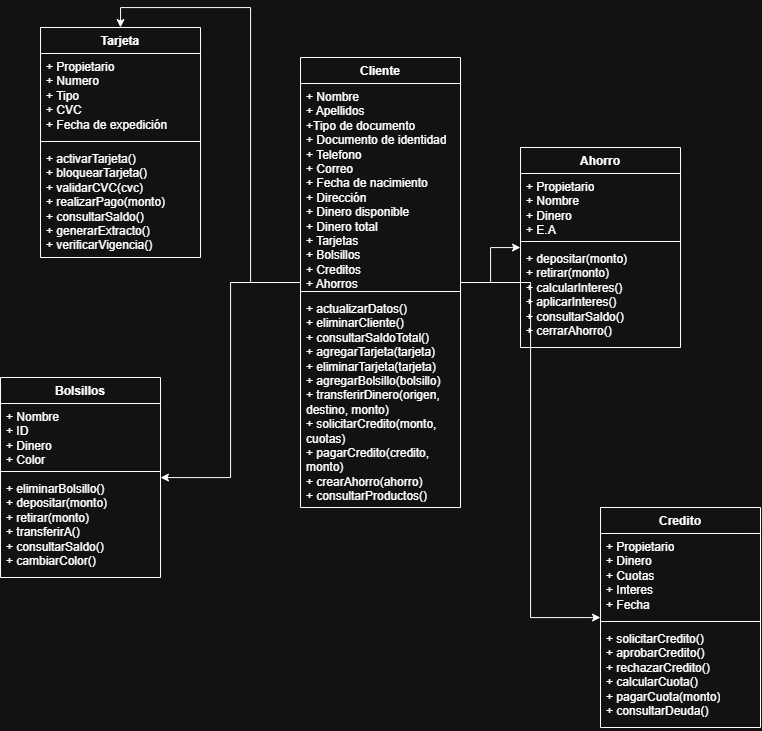

The diagram above was exported from draw.io. Its source (the exported page's mxGraphModel, read from the mxfile embedded in the PNG):
<mxGraphModel dx="1191" dy="1943" grid="1" gridSize="10" guides="1" tooltips="1" connect="1" arrows="1" fold="1" page="1" pageScale="1" pageWidth="827" pageHeight="1169" math="0" shadow="0">
  <root>
    <mxCell id="0" />
    <mxCell id="1" parent="0" />
    <mxCell id="gv8mf0e_aMTCPP4nsAxD-2" edge="1" parent="1" source="osXjktPXerHx9GijvR9j-1" style="edgeStyle=orthogonalEdgeStyle;rounded=0;orthogonalLoop=1;jettySize=auto;html=1;entryX=0.5;entryY=0;entryDx=0;entryDy=0;" target="osXjktPXerHx9GijvR9j-21">
      <mxGeometry relative="1" as="geometry" />
    </mxCell>
    <mxCell id="gv8mf0e_aMTCPP4nsAxD-3" edge="1" parent="1" source="osXjktPXerHx9GijvR9j-1" style="edgeStyle=orthogonalEdgeStyle;rounded=0;orthogonalLoop=1;jettySize=auto;html=1;" target="osXjktPXerHx9GijvR9j-13">
      <mxGeometry relative="1" as="geometry" />
    </mxCell>
    <mxCell id="gv8mf0e_aMTCPP4nsAxD-5" edge="1" parent="1" source="osXjktPXerHx9GijvR9j-1" style="edgeStyle=orthogonalEdgeStyle;rounded=0;orthogonalLoop=1;jettySize=auto;html=1;" target="osXjktPXerHx9GijvR9j-17">
      <mxGeometry relative="1" as="geometry" />
    </mxCell>
    <mxCell id="gv8mf0e_aMTCPP4nsAxD-6" edge="1" parent="1" source="osXjktPXerHx9GijvR9j-1" style="edgeStyle=orthogonalEdgeStyle;rounded=0;orthogonalLoop=1;jettySize=auto;html=1;" target="osXjktPXerHx9GijvR9j-29">
      <mxGeometry relative="1" as="geometry" />
    </mxCell>
    <mxCell id="osXjktPXerHx9GijvR9j-1" parent="1" style="swimlane;fontStyle=1;align=center;verticalAlign=top;childLayout=stackLayout;horizontal=1;startSize=26;horizontalStack=0;resizeParent=1;resizeParentMax=0;resizeLast=0;collapsible=1;marginBottom=0;whiteSpace=wrap;html=1;" value="Cliente" vertex="1">
      <mxGeometry height="450" width="160" x="330" y="-210" as="geometry" />
    </mxCell>
    <mxCell id="osXjktPXerHx9GijvR9j-2" parent="osXjktPXerHx9GijvR9j-1" style="text;strokeColor=none;fillColor=none;align=left;verticalAlign=top;spacingLeft=4;spacingRight=4;overflow=hidden;rotatable=0;points=[[0,0.5],[1,0.5]];portConstraint=eastwest;whiteSpace=wrap;html=1;" value="+ Nombre&lt;div&gt;+ Apellidos&lt;/div&gt;&lt;div&gt;+Tipo de documento&lt;/div&gt;&lt;div&gt;+ Documento de identidad&lt;/div&gt;&lt;div&gt;+ Telefono&lt;/div&gt;&lt;div&gt;+ Correo&lt;/div&gt;&lt;div&gt;+ Fecha de nacimiento&lt;/div&gt;&lt;div&gt;+ Dirección&lt;/div&gt;&lt;div&gt;+ Dinero disponible&lt;/div&gt;&lt;div&gt;+ Dinero total&lt;/div&gt;&lt;div&gt;+ Tarjetas&lt;/div&gt;&lt;div&gt;+ Bolsillos&lt;/div&gt;&lt;div&gt;+ Creditos&lt;/div&gt;&lt;div&gt;+ Ahorros&lt;/div&gt;" vertex="1">
      <mxGeometry height="204" width="160" y="26" as="geometry" />
    </mxCell>
    <mxCell id="osXjktPXerHx9GijvR9j-3" parent="osXjktPXerHx9GijvR9j-1" style="line;strokeWidth=1;fillColor=none;align=left;verticalAlign=middle;spacingTop=-1;spacingLeft=3;spacingRight=3;rotatable=0;labelPosition=right;points=[];portConstraint=eastwest;strokeColor=inherit;" value="" vertex="1">
      <mxGeometry height="8" width="160" y="230" as="geometry" />
    </mxCell>
    <mxCell id="osXjktPXerHx9GijvR9j-4" parent="osXjktPXerHx9GijvR9j-1" style="text;strokeColor=none;fillColor=none;align=left;verticalAlign=top;spacingLeft=4;spacingRight=4;overflow=hidden;rotatable=0;points=[[0,0.5],[1,0.5]];portConstraint=eastwest;whiteSpace=wrap;html=1;" value="&lt;div&gt;+ actualizarDatos()&lt;/div&gt;&lt;div&gt;+ eliminarCliente()&lt;/div&gt;&lt;div&gt;+ consultarSaldoTotal()&lt;/div&gt;&lt;div&gt;+ agregarTarjeta(tarjeta)&lt;/div&gt;&lt;div&gt;+ eliminarTarjeta(tarjeta)&lt;/div&gt;&lt;div&gt;+ agregarBolsillo(bolsillo)&lt;/div&gt;&lt;div&gt;+ transferirDinero(origen, destino, monto)&lt;/div&gt;&lt;div&gt;+ solicitarCredito(monto, cuotas)&lt;/div&gt;&lt;div&gt;+ pagarCredito(credito, monto)&lt;/div&gt;&lt;div&gt;+ crearAhorro(ahorro)&lt;/div&gt;&lt;div&gt;+ consultarProductos()&lt;/div&gt;" vertex="1">
      <mxGeometry height="212" width="160" y="238" as="geometry" />
    </mxCell>
    <mxCell id="osXjktPXerHx9GijvR9j-13" parent="1" style="swimlane;fontStyle=1;align=center;verticalAlign=top;childLayout=stackLayout;horizontal=1;startSize=26;horizontalStack=0;resizeParent=1;resizeParentMax=0;resizeLast=0;collapsible=1;marginBottom=0;whiteSpace=wrap;html=1;" value="Ahorro" vertex="1">
      <mxGeometry height="200" width="160" x="550" y="-120" as="geometry" />
    </mxCell>
    <mxCell id="osXjktPXerHx9GijvR9j-14" parent="osXjktPXerHx9GijvR9j-13" style="text;strokeColor=none;fillColor=none;align=left;verticalAlign=top;spacingLeft=4;spacingRight=4;overflow=hidden;rotatable=0;points=[[0,0.5],[1,0.5]];portConstraint=eastwest;whiteSpace=wrap;html=1;" value="+ Propietario&lt;div&gt;+ Nombre&lt;/div&gt;&lt;div&gt;&lt;div&gt;+ Dinero&lt;/div&gt;&lt;div&gt;+ E.A&lt;/div&gt;&lt;/div&gt;" vertex="1">
      <mxGeometry height="64" width="160" y="26" as="geometry" />
    </mxCell>
    <mxCell id="osXjktPXerHx9GijvR9j-15" parent="osXjktPXerHx9GijvR9j-13" style="line;strokeWidth=1;fillColor=none;align=left;verticalAlign=middle;spacingTop=-1;spacingLeft=3;spacingRight=3;rotatable=0;labelPosition=right;points=[];portConstraint=eastwest;strokeColor=inherit;" value="" vertex="1">
      <mxGeometry height="8" width="160" y="90" as="geometry" />
    </mxCell>
    <mxCell id="osXjktPXerHx9GijvR9j-16" parent="osXjktPXerHx9GijvR9j-13" style="text;strokeColor=none;fillColor=none;align=left;verticalAlign=top;spacingLeft=4;spacingRight=4;overflow=hidden;rotatable=0;points=[[0,0.5],[1,0.5]];portConstraint=eastwest;whiteSpace=wrap;html=1;" value="&lt;div&gt;+ depositar(monto)&lt;/div&gt;&lt;div&gt;+ retirar(monto)&lt;/div&gt;&lt;div&gt;+ calcularInteres()&lt;/div&gt;&lt;div&gt;+ aplicarInteres()&lt;/div&gt;&lt;div&gt;+ consultarSaldo()&lt;/div&gt;&lt;div&gt;+ cerrarAhorro()&lt;/div&gt;" vertex="1">
      <mxGeometry height="102" width="160" y="98" as="geometry" />
    </mxCell>
    <mxCell id="osXjktPXerHx9GijvR9j-17" parent="1" style="swimlane;fontStyle=1;align=center;verticalAlign=top;childLayout=stackLayout;horizontal=1;startSize=26;horizontalStack=0;resizeParent=1;resizeParentMax=0;resizeLast=0;collapsible=1;marginBottom=0;whiteSpace=wrap;html=1;" value="Bolsillos" vertex="1">
      <mxGeometry height="200" width="160" x="30" y="110" as="geometry" />
    </mxCell>
    <mxCell id="osXjktPXerHx9GijvR9j-18" parent="osXjktPXerHx9GijvR9j-17" style="text;strokeColor=none;fillColor=none;align=left;verticalAlign=top;spacingLeft=4;spacingRight=4;overflow=hidden;rotatable=0;points=[[0,0.5],[1,0.5]];portConstraint=eastwest;whiteSpace=wrap;html=1;" value="+ Nombre&lt;div&gt;+ ID&lt;br&gt;&lt;div&gt;&lt;div&gt;+ Dinero&lt;/div&gt;&lt;div&gt;+ Color&lt;/div&gt;&lt;/div&gt;&lt;/div&gt;" vertex="1">
      <mxGeometry height="64" width="160" y="26" as="geometry" />
    </mxCell>
    <mxCell id="osXjktPXerHx9GijvR9j-19" parent="osXjktPXerHx9GijvR9j-17" style="line;strokeWidth=1;fillColor=none;align=left;verticalAlign=middle;spacingTop=-1;spacingLeft=3;spacingRight=3;rotatable=0;labelPosition=right;points=[];portConstraint=eastwest;strokeColor=inherit;" value="" vertex="1">
      <mxGeometry height="8" width="160" y="90" as="geometry" />
    </mxCell>
    <mxCell id="osXjktPXerHx9GijvR9j-20" parent="osXjktPXerHx9GijvR9j-17" style="text;strokeColor=none;fillColor=none;align=left;verticalAlign=top;spacingLeft=4;spacingRight=4;overflow=hidden;rotatable=0;points=[[0,0.5],[1,0.5]];portConstraint=eastwest;whiteSpace=wrap;html=1;" value="&lt;div&gt;+ eliminarBolsillo()&lt;/div&gt;&lt;div&gt;+ depositar(monto)&lt;/div&gt;&lt;div&gt;+ retirar(monto)&lt;/div&gt;&lt;div&gt;+ transferirA()&lt;/div&gt;&lt;div&gt;+ consultarSaldo()&lt;/div&gt;&lt;div&gt;+ cambiarColor()&lt;/div&gt;" vertex="1">
      <mxGeometry height="102" width="160" y="98" as="geometry" />
    </mxCell>
    <mxCell id="osXjktPXerHx9GijvR9j-21" parent="1" style="swimlane;fontStyle=1;align=center;verticalAlign=top;childLayout=stackLayout;horizontal=1;startSize=26;horizontalStack=0;resizeParent=1;resizeParentMax=0;resizeLast=0;collapsible=1;marginBottom=0;whiteSpace=wrap;html=1;" value="Tarjeta" vertex="1">
      <mxGeometry height="230" width="160" x="70" y="-240" as="geometry" />
    </mxCell>
    <mxCell id="osXjktPXerHx9GijvR9j-22" parent="osXjktPXerHx9GijvR9j-21" style="text;strokeColor=none;fillColor=none;align=left;verticalAlign=top;spacingLeft=4;spacingRight=4;overflow=hidden;rotatable=0;points=[[0,0.5],[1,0.5]];portConstraint=eastwest;whiteSpace=wrap;html=1;" value="&lt;div&gt;+ Propietario&lt;/div&gt;+ Numero&lt;div&gt;+ Tipo&lt;br&gt;&lt;div&gt;+ CVC&lt;/div&gt;&lt;div&gt;+ Fecha de expedición&lt;/div&gt;&lt;/div&gt;" vertex="1">
      <mxGeometry height="84" width="160" y="26" as="geometry" />
    </mxCell>
    <mxCell id="osXjktPXerHx9GijvR9j-23" parent="osXjktPXerHx9GijvR9j-21" style="line;strokeWidth=1;fillColor=none;align=left;verticalAlign=middle;spacingTop=-1;spacingLeft=3;spacingRight=3;rotatable=0;labelPosition=right;points=[];portConstraint=eastwest;strokeColor=inherit;" value="" vertex="1">
      <mxGeometry height="8" width="160" y="110" as="geometry" />
    </mxCell>
    <mxCell id="osXjktPXerHx9GijvR9j-24" parent="osXjktPXerHx9GijvR9j-21" style="text;strokeColor=none;fillColor=none;align=left;verticalAlign=top;spacingLeft=4;spacingRight=4;overflow=hidden;rotatable=0;points=[[0,0.5],[1,0.5]];portConstraint=eastwest;whiteSpace=wrap;html=1;" value="&lt;div&gt;+ activarTarjeta()&lt;/div&gt;&lt;div&gt;+ bloquearTarjeta()&lt;/div&gt;&lt;div&gt;+ validarCVC(cvc)&lt;/div&gt;&lt;div&gt;+ realizarPago(monto)&lt;/div&gt;&lt;div&gt;+ consultarSaldo()&lt;/div&gt;&lt;div&gt;+ generarExtracto()&lt;/div&gt;&lt;div&gt;+ verificarVigencia()&lt;/div&gt;" vertex="1">
      <mxGeometry height="112" width="160" y="118" as="geometry" />
    </mxCell>
    <mxCell id="osXjktPXerHx9GijvR9j-29" parent="1" style="swimlane;fontStyle=1;align=center;verticalAlign=top;childLayout=stackLayout;horizontal=1;startSize=26;horizontalStack=0;resizeParent=1;resizeParentMax=0;resizeLast=0;collapsible=1;marginBottom=0;whiteSpace=wrap;html=1;" value="Credito" vertex="1">
      <mxGeometry height="220" width="160" x="630" y="240" as="geometry" />
    </mxCell>
    <mxCell id="osXjktPXerHx9GijvR9j-30" parent="osXjktPXerHx9GijvR9j-29" style="text;strokeColor=none;fillColor=none;align=left;verticalAlign=top;spacingLeft=4;spacingRight=4;overflow=hidden;rotatable=0;points=[[0,0.5],[1,0.5]];portConstraint=eastwest;whiteSpace=wrap;html=1;" value="&lt;div&gt;+ Propietario&lt;/div&gt;+ Dinero&lt;div&gt;+ Cuotas&lt;/div&gt;&lt;div&gt;+ Interes&lt;/div&gt;&lt;div&gt;+ Fecha&lt;/div&gt;" vertex="1">
      <mxGeometry height="84" width="160" y="26" as="geometry" />
    </mxCell>
    <mxCell id="osXjktPXerHx9GijvR9j-31" parent="osXjktPXerHx9GijvR9j-29" style="line;strokeWidth=1;fillColor=none;align=left;verticalAlign=middle;spacingTop=-1;spacingLeft=3;spacingRight=3;rotatable=0;labelPosition=right;points=[];portConstraint=eastwest;strokeColor=inherit;" value="" vertex="1">
      <mxGeometry height="8" width="160" y="110" as="geometry" />
    </mxCell>
    <mxCell id="osXjktPXerHx9GijvR9j-32" parent="osXjktPXerHx9GijvR9j-29" style="text;strokeColor=none;fillColor=none;align=left;verticalAlign=top;spacingLeft=4;spacingRight=4;overflow=hidden;rotatable=0;points=[[0,0.5],[1,0.5]];portConstraint=eastwest;whiteSpace=wrap;html=1;" value="&lt;div&gt;+ solicitarCredito()&lt;/div&gt;&lt;div&gt;+ aprobarCredito()&lt;/div&gt;&lt;div&gt;+ rechazarCredito()&lt;/div&gt;&lt;div&gt;+ calcularCuota()&lt;/div&gt;&lt;div&gt;+ pagarCuota(monto)&lt;/div&gt;&lt;div&gt;+ consultarDeuda()&lt;/div&gt;" vertex="1">
      <mxGeometry height="102" width="160" y="118" as="geometry" />
    </mxCell>
  </root>
</mxGraphModel>